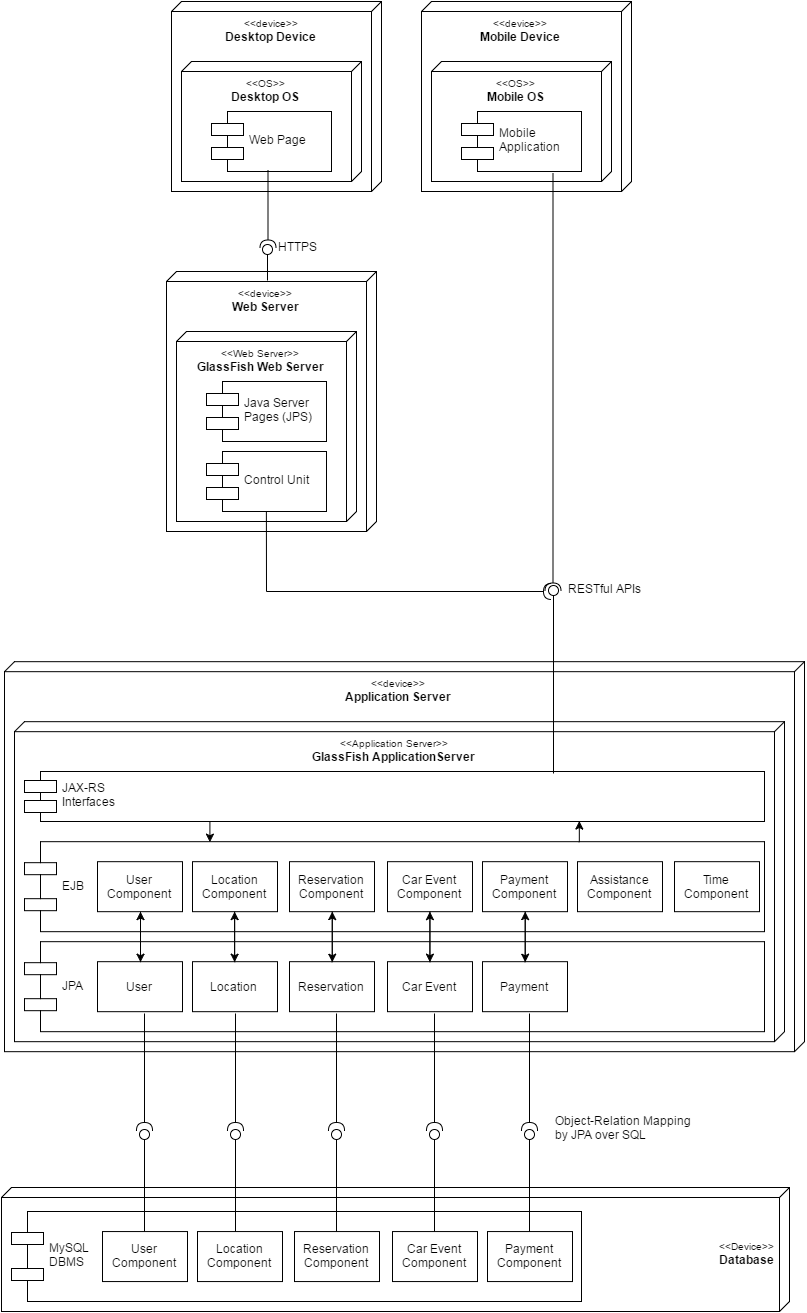

The diagram above was exported from draw.io. Its source (the exported page's mxGraphModel, read from the mxfile embedded in the PNG):
<mxGraphModel dx="1031" dy="464" grid="1" gridSize="10" guides="1" tooltips="1" connect="1" arrows="1" fold="1" page="1" pageScale="1" pageWidth="826" pageHeight="1169" background="#ffffff" math="0" shadow="0">
  <root>
    <mxCell id="0" />
    <mxCell id="1" parent="0" />
    <mxCell id="4" value="&lt;div style=&quot;text-align: center&quot;&gt;&lt;font style=&quot;font-size: 10px&quot;&gt;&amp;lt;&amp;lt;device&amp;gt;&amp;gt;&lt;/font&gt;&lt;/div&gt;&lt;div style=&quot;text-align: center&quot;&gt;&lt;font style=&quot;font-size: 12px&quot;&gt;&lt;b&gt;Desktop Device&lt;/b&gt;&lt;/font&gt;&lt;/div&gt;" style="verticalAlign=top;align=center;spacingTop=8;spacingLeft=2;spacingRight=12;shape=cube;size=10;direction=south;fontStyle=0;html=1;labelBackgroundColor=none;strokeColor=#000000;fillColor=none;gradientColor=none;" vertex="1" parent="1">
      <mxGeometry x="180" y="60" width="210" height="190" as="geometry" />
    </mxCell>
    <mxCell id="6" value="&lt;div style=&quot;text-align: center&quot;&gt;&lt;font style=&quot;font-size: 10px&quot;&gt;&amp;lt;&amp;lt;OS&amp;gt;&amp;gt;&lt;/font&gt;&lt;/div&gt;&lt;div style=&quot;text-align: center&quot;&gt;&lt;font style=&quot;font-size: 12px&quot;&gt;&lt;b&gt;Desktop OS&lt;/b&gt;&lt;/font&gt;&lt;/div&gt;" style="verticalAlign=top;align=center;spacingTop=8;spacingLeft=2;spacingRight=12;shape=cube;size=10;direction=south;fontStyle=0;html=1;labelBackgroundColor=none;strokeColor=#000000;fillColor=none;gradientColor=none;" vertex="1" parent="1">
      <mxGeometry x="190" y="120" width="180" height="120" as="geometry" />
    </mxCell>
    <mxCell id="7" value="Web Page" style="shape=component;align=left;spacingLeft=36;labelBackgroundColor=none;strokeColor=#000000;fillColor=none;gradientColor=none;" vertex="1" parent="1">
      <mxGeometry x="220" y="170" width="120" height="60" as="geometry" />
    </mxCell>
    <mxCell id="8" value="&lt;div style=&quot;text-align: center&quot;&gt;&lt;font style=&quot;font-size: 10px&quot;&gt;&amp;lt;&amp;lt;device&amp;gt;&amp;gt;&lt;/font&gt;&lt;/div&gt;&lt;div style=&quot;text-align: center&quot;&gt;&lt;font style=&quot;font-size: 12px&quot;&gt;&lt;b&gt;Mobile Device&lt;/b&gt;&lt;/font&gt;&lt;/div&gt;" style="verticalAlign=top;align=center;spacingTop=8;spacingLeft=2;spacingRight=12;shape=cube;size=10;direction=south;fontStyle=0;html=1;labelBackgroundColor=none;strokeColor=#000000;fillColor=none;gradientColor=none;" vertex="1" parent="1">
      <mxGeometry x="430" y="60" width="210" height="190" as="geometry" />
    </mxCell>
    <mxCell id="9" value="&lt;div style=&quot;text-align: center&quot;&gt;&lt;font style=&quot;font-size: 10px&quot;&gt;&amp;lt;&amp;lt;OS&amp;gt;&amp;gt;&lt;/font&gt;&lt;/div&gt;&lt;div style=&quot;text-align: center&quot;&gt;&lt;font style=&quot;font-size: 12px&quot;&gt;&lt;b&gt;Mobile OS&lt;/b&gt;&lt;/font&gt;&lt;/div&gt;" style="verticalAlign=top;align=center;spacingTop=8;spacingLeft=2;spacingRight=12;shape=cube;size=10;direction=south;fontStyle=0;html=1;labelBackgroundColor=none;strokeColor=#000000;fillColor=none;gradientColor=none;" vertex="1" parent="1">
      <mxGeometry x="440" y="120" width="180" height="120" as="geometry" />
    </mxCell>
    <mxCell id="10" value="Mobile&#10;Application" style="shape=component;align=left;spacingLeft=36;labelBackgroundColor=none;strokeColor=#000000;fillColor=none;gradientColor=none;" vertex="1" parent="1">
      <mxGeometry x="470" y="170" width="120" height="60" as="geometry" />
    </mxCell>
    <mxCell id="11" value="&lt;div style=&quot;text-align: center&quot;&gt;&lt;font style=&quot;font-size: 10px&quot;&gt;&amp;lt;&amp;lt;device&amp;gt;&amp;gt;&lt;/font&gt;&lt;/div&gt;&lt;div style=&quot;text-align: center&quot;&gt;&lt;font style=&quot;font-size: 12px&quot;&gt;&lt;b&gt;Web Server&lt;/b&gt;&lt;/font&gt;&lt;/div&gt;" style="verticalAlign=top;align=center;spacingTop=8;spacingLeft=2;spacingRight=12;shape=cube;size=10;direction=south;fontStyle=0;html=1;labelBackgroundColor=none;strokeColor=#000000;fillColor=none;gradientColor=none;" vertex="1" parent="1">
      <mxGeometry x="175" y="330" width="210" height="260" as="geometry" />
    </mxCell>
    <mxCell id="12" value="&lt;div style=&quot;text-align: center&quot;&gt;&lt;font style=&quot;font-size: 10px&quot;&gt;&amp;lt;&amp;lt;Web Server&amp;gt;&amp;gt;&lt;/font&gt;&lt;/div&gt;&lt;div style=&quot;text-align: center&quot;&gt;&lt;b&gt;GlassFish Web Server&lt;/b&gt;&lt;/div&gt;" style="verticalAlign=top;align=center;spacingTop=8;spacingLeft=2;spacingRight=12;shape=cube;size=10;direction=south;fontStyle=0;html=1;labelBackgroundColor=none;strokeColor=#000000;fillColor=none;gradientColor=none;" vertex="1" parent="1">
      <mxGeometry x="185" y="390" width="180" height="190" as="geometry" />
    </mxCell>
    <mxCell id="13" value="Java Server&#10;Pages (JPS)" style="shape=component;align=left;spacingLeft=36;labelBackgroundColor=none;strokeColor=#000000;fillColor=none;gradientColor=none;" vertex="1" parent="1">
      <mxGeometry x="215" y="440" width="120" height="60" as="geometry" />
    </mxCell>
    <mxCell id="14" value="Control Unit" style="shape=component;align=left;spacingLeft=36;labelBackgroundColor=none;strokeColor=#000000;fillColor=none;gradientColor=none;" vertex="1" parent="1">
      <mxGeometry x="215" y="510" width="120" height="60" as="geometry" />
    </mxCell>
    <mxCell id="15" value="" style="shape=requires;direction=north;html=1;labelBackgroundColor=none;strokeColor=#000000;fillColor=none;gradientColor=none;align=center;rotation=-90;" vertex="1" parent="1">
      <mxGeometry x="235" y="260" width="83" height="20" as="geometry" />
    </mxCell>
    <mxCell id="16" value="" style="shape=lollipop;direction=south;html=1;labelBackgroundColor=none;strokeColor=#000000;fillColor=none;gradientColor=none;align=center;fontSize=12;rotation=-90;" vertex="1" parent="1">
      <mxGeometry x="258" y="306" width="36" height="30" as="geometry" />
    </mxCell>
    <mxCell id="17" value="HTTPS" style="text;html=1;resizable=0;points=[];autosize=1;align=left;verticalAlign=top;spacingTop=-4;fontSize=12;" vertex="1" parent="1">
      <mxGeometry x="285" y="296" width="50" height="20" as="geometry" />
    </mxCell>
    <mxCell id="18" value="&lt;div style=&quot;text-align: center&quot;&gt;&lt;font style=&quot;font-size: 10px&quot;&gt;&amp;lt;&amp;lt;device&amp;gt;&amp;gt;&lt;/font&gt;&lt;/div&gt;&lt;div style=&quot;text-align: center&quot;&gt;&lt;b&gt;Application Server&lt;/b&gt;&lt;/div&gt;" style="verticalAlign=top;align=center;spacingTop=8;spacingLeft=2;spacingRight=12;shape=cube;size=10;direction=south;fontStyle=0;html=1;labelBackgroundColor=none;strokeColor=#000000;fillColor=none;gradientColor=none;" vertex="1" parent="1">
      <mxGeometry x="13" y="720.1764705882354" width="800" height="390" as="geometry" />
    </mxCell>
    <mxCell id="19" value="&lt;div style=&quot;text-align: center&quot;&gt;&lt;font style=&quot;font-size: 10px&quot;&gt;&amp;lt;&amp;lt;Application Server&amp;gt;&amp;gt;&lt;/font&gt;&lt;/div&gt;&lt;div style=&quot;text-align: center&quot;&gt;&lt;b&gt;GlassFish ApplicationServer&lt;/b&gt;&lt;/div&gt;" style="verticalAlign=top;align=center;spacingTop=8;spacingLeft=2;spacingRight=12;shape=cube;size=10;direction=south;fontStyle=0;html=1;labelBackgroundColor=none;strokeColor=#000000;fillColor=none;gradientColor=none;" vertex="1" parent="1">
      <mxGeometry x="23" y="780.1764705882354" width="770" height="320" as="geometry" />
    </mxCell>
    <mxCell id="114" style="edgeStyle=orthogonalEdgeStyle;rounded=0;comic=0;html=1;exitX=0.25;exitY=1;entryX=0.25;entryY=0;jettySize=auto;orthogonalLoop=1;strokeColor=#000000;fontSize=12;" edge="1" parent="1" source="20" target="21">
      <mxGeometry relative="1" as="geometry" />
    </mxCell>
    <mxCell id="20" value="JAX-RS&#10;Interfaces" style="shape=component;align=left;spacingLeft=36;labelBackgroundColor=none;strokeColor=#000000;fillColor=none;gradientColor=none;" vertex="1" parent="1">
      <mxGeometry x="33" y="830" width="740" height="50" as="geometry" />
    </mxCell>
    <mxCell id="115" style="edgeStyle=orthogonalEdgeStyle;rounded=0;comic=0;html=1;exitX=0.75;exitY=0;entryX=0.75;entryY=1;jettySize=auto;orthogonalLoop=1;strokeColor=#000000;fontSize=12;" edge="1" parent="1" source="21" target="20">
      <mxGeometry relative="1" as="geometry" />
    </mxCell>
    <mxCell id="21" value="EJB" style="shape=component;align=left;spacingLeft=36;labelBackgroundColor=none;strokeColor=#000000;fillColor=none;gradientColor=none;" vertex="1" parent="1">
      <mxGeometry x="33" y="900.1764705882354" width="740" height="90" as="geometry" />
    </mxCell>
    <mxCell id="25" value="Time&lt;div&gt;Component&lt;/div&gt;" style="html=1;labelBackgroundColor=none;strokeColor=#000000;fillColor=none;gradientColor=none;fontSize=12;align=center;" vertex="1" parent="1">
      <mxGeometry x="683" y="920.1764705882354" width="85" height="50" as="geometry" />
    </mxCell>
    <mxCell id="26" value="Assistance&lt;div&gt;Component&lt;/div&gt;" style="html=1;labelBackgroundColor=none;strokeColor=#000000;fillColor=none;gradientColor=none;fontSize=12;align=center;" vertex="1" parent="1">
      <mxGeometry x="586" y="920.1764705882354" width="85" height="50" as="geometry" />
    </mxCell>
    <mxCell id="61" style="edgeStyle=orthogonalEdgeStyle;rounded=0;comic=0;html=1;exitX=0.5;exitY=1;entryX=0.5;entryY=0;jettySize=auto;orthogonalLoop=1;strokeColor=#000000;fontSize=12;" edge="1" parent="1" source="27" target="52">
      <mxGeometry relative="1" as="geometry" />
    </mxCell>
    <mxCell id="27" value="Payment&lt;div&gt;Component&lt;/div&gt;" style="html=1;labelBackgroundColor=none;strokeColor=#000000;fillColor=none;gradientColor=none;fontSize=12;align=center;" vertex="1" parent="1">
      <mxGeometry x="491" y="920.1764705882354" width="85" height="50" as="geometry" />
    </mxCell>
    <mxCell id="60" style="edgeStyle=orthogonalEdgeStyle;rounded=0;comic=0;html=1;exitX=0.5;exitY=1;entryX=0.5;entryY=0;jettySize=auto;orthogonalLoop=1;strokeColor=#000000;fontSize=12;" edge="1" parent="1" source="28" target="53">
      <mxGeometry relative="1" as="geometry" />
    </mxCell>
    <mxCell id="28" value="Car Event&lt;div&gt;Component&lt;/div&gt;" style="html=1;labelBackgroundColor=none;strokeColor=#000000;fillColor=none;gradientColor=none;fontSize=12;align=center;" vertex="1" parent="1">
      <mxGeometry x="396" y="920.1764705882354" width="85" height="50" as="geometry" />
    </mxCell>
    <mxCell id="59" style="edgeStyle=orthogonalEdgeStyle;rounded=0;comic=0;html=1;exitX=0.5;exitY=1;entryX=0.5;entryY=0;jettySize=auto;orthogonalLoop=1;strokeColor=#000000;fontSize=12;" edge="1" parent="1" source="29" target="54">
      <mxGeometry relative="1" as="geometry" />
    </mxCell>
    <mxCell id="29" value="Reservation&lt;div&gt;Component&lt;/div&gt;" style="html=1;labelBackgroundColor=none;strokeColor=#000000;fillColor=none;gradientColor=none;fontSize=12;align=center;" vertex="1" parent="1">
      <mxGeometry x="298" y="920.1764705882354" width="85" height="50" as="geometry" />
    </mxCell>
    <mxCell id="58" style="edgeStyle=orthogonalEdgeStyle;rounded=0;comic=0;html=1;exitX=0.5;exitY=1;entryX=0.5;entryY=0;jettySize=auto;orthogonalLoop=1;strokeColor=#000000;fontSize=12;" edge="1" parent="1" source="30" target="55">
      <mxGeometry relative="1" as="geometry" />
    </mxCell>
    <mxCell id="30" value="Location&lt;div&gt;Component&lt;/div&gt;" style="html=1;labelBackgroundColor=none;strokeColor=#000000;fillColor=none;gradientColor=none;fontSize=12;align=center;" vertex="1" parent="1">
      <mxGeometry x="201" y="920.1764705882354" width="85" height="50" as="geometry" />
    </mxCell>
    <mxCell id="57" style="edgeStyle=orthogonalEdgeStyle;rounded=0;comic=0;html=1;exitX=0.5;exitY=1;entryX=0.5;entryY=0;jettySize=auto;orthogonalLoop=1;strokeColor=#000000;fontSize=12;" edge="1" parent="1" source="32" target="56">
      <mxGeometry relative="1" as="geometry" />
    </mxCell>
    <mxCell id="32" value="User&lt;div&gt;Component&lt;/div&gt;" style="html=1;labelBackgroundColor=none;strokeColor=#000000;fillColor=none;gradientColor=none;fontSize=12;align=center;" vertex="1" parent="1">
      <mxGeometry x="106" y="920.1764705882354" width="85" height="50" as="geometry" />
    </mxCell>
    <mxCell id="49" value="JPA" style="shape=component;align=left;spacingLeft=36;labelBackgroundColor=none;strokeColor=#000000;fillColor=none;gradientColor=none;" vertex="1" parent="1">
      <mxGeometry x="33" y="1000.1764705882354" width="740" height="90" as="geometry" />
    </mxCell>
    <mxCell id="67" style="edgeStyle=orthogonalEdgeStyle;rounded=0;comic=0;html=1;exitX=0.5;exitY=0;entryX=0.5;entryY=1;jettySize=auto;orthogonalLoop=1;strokeColor=#000000;fontSize=12;" edge="1" parent="1" source="52" target="27">
      <mxGeometry relative="1" as="geometry" />
    </mxCell>
    <mxCell id="52" value="Payment" style="html=1;labelBackgroundColor=none;strokeColor=#000000;fillColor=none;gradientColor=none;fontSize=12;align=center;" vertex="1" parent="1">
      <mxGeometry x="491" y="1020.1764705882354" width="85" height="50" as="geometry" />
    </mxCell>
    <mxCell id="66" style="edgeStyle=orthogonalEdgeStyle;rounded=0;comic=0;html=1;exitX=0.5;exitY=0;entryX=0.5;entryY=1;jettySize=auto;orthogonalLoop=1;strokeColor=#000000;fontSize=12;" edge="1" parent="1" source="53" target="28">
      <mxGeometry relative="1" as="geometry" />
    </mxCell>
    <mxCell id="53" value="Car Event" style="html=1;labelBackgroundColor=none;strokeColor=#000000;fillColor=none;gradientColor=none;fontSize=12;align=center;" vertex="1" parent="1">
      <mxGeometry x="396" y="1020.1764705882354" width="85" height="50" as="geometry" />
    </mxCell>
    <mxCell id="65" style="edgeStyle=orthogonalEdgeStyle;rounded=0;comic=0;html=1;exitX=0.5;exitY=0;entryX=0.5;entryY=1;jettySize=auto;orthogonalLoop=1;strokeColor=#000000;fontSize=12;" edge="1" parent="1" source="54" target="29">
      <mxGeometry relative="1" as="geometry" />
    </mxCell>
    <mxCell id="54" value="Reservation" style="html=1;labelBackgroundColor=none;strokeColor=#000000;fillColor=none;gradientColor=none;fontSize=12;align=center;" vertex="1" parent="1">
      <mxGeometry x="298" y="1020.1764705882354" width="85" height="50" as="geometry" />
    </mxCell>
    <mxCell id="64" style="edgeStyle=orthogonalEdgeStyle;rounded=0;comic=0;html=1;exitX=0.5;exitY=0;entryX=0.5;entryY=1;jettySize=auto;orthogonalLoop=1;strokeColor=#000000;fontSize=12;" edge="1" parent="1" source="55" target="30">
      <mxGeometry relative="1" as="geometry" />
    </mxCell>
    <mxCell id="55" value="Location" style="html=1;labelBackgroundColor=none;strokeColor=#000000;fillColor=none;gradientColor=none;fontSize=12;align=center;" vertex="1" parent="1">
      <mxGeometry x="201" y="1020.1764705882354" width="85" height="50" as="geometry" />
    </mxCell>
    <mxCell id="63" style="edgeStyle=orthogonalEdgeStyle;rounded=0;comic=0;html=1;exitX=0.5;exitY=0;entryX=0.5;entryY=1;jettySize=auto;orthogonalLoop=1;strokeColor=#000000;fontSize=12;" edge="1" parent="1" source="56" target="32">
      <mxGeometry relative="1" as="geometry" />
    </mxCell>
    <mxCell id="56" value="User" style="html=1;labelBackgroundColor=none;strokeColor=#000000;fillColor=none;gradientColor=none;fontSize=12;align=center;" vertex="1" parent="1">
      <mxGeometry x="106" y="1020.1764705882354" width="85" height="50" as="geometry" />
    </mxCell>
    <mxCell id="69" value="&lt;div style=&quot;text-align: center&quot;&gt;&lt;font style=&quot;font-size: 10px&quot;&gt;&amp;lt;&amp;lt;Device&amp;gt;&amp;gt;&lt;/font&gt;&lt;/div&gt;&lt;div style=&quot;text-align: center&quot;&gt;&lt;b&gt;Database&lt;/b&gt;&lt;/div&gt;" style="verticalAlign=middle;align=right;spacingTop=8;spacingLeft=2;spacingRight=12;shape=cube;size=10;direction=south;fontStyle=0;html=1;labelBackgroundColor=none;strokeColor=#000000;fillColor=none;gradientColor=none;" vertex="1" parent="1">
      <mxGeometry x="10" y="1246" width="788" height="124" as="geometry" />
    </mxCell>
    <mxCell id="71" value="MySQL&#10;DBMS" style="shape=component;align=left;spacingLeft=36;labelBackgroundColor=none;strokeColor=#000000;fillColor=none;gradientColor=none;" vertex="1" parent="1">
      <mxGeometry x="20" y="1270" width="570" height="90" as="geometry" />
    </mxCell>
    <mxCell id="75" value="Payment&lt;div&gt;Component&lt;/div&gt;" style="html=1;labelBackgroundColor=none;strokeColor=#000000;fillColor=none;gradientColor=none;fontSize=12;align=center;" vertex="1" parent="1">
      <mxGeometry x="496" y="1290.0588235294117" width="85" height="50" as="geometry" />
    </mxCell>
    <mxCell id="77" value="Car Event&lt;div&gt;Component&lt;/div&gt;" style="html=1;labelBackgroundColor=none;strokeColor=#000000;fillColor=none;gradientColor=none;fontSize=12;align=center;" vertex="1" parent="1">
      <mxGeometry x="401" y="1290.0588235294117" width="85" height="50" as="geometry" />
    </mxCell>
    <mxCell id="79" value="Reservation&lt;div&gt;Component&lt;/div&gt;" style="html=1;labelBackgroundColor=none;strokeColor=#000000;fillColor=none;gradientColor=none;fontSize=12;align=center;" vertex="1" parent="1">
      <mxGeometry x="303" y="1290.0588235294117" width="85" height="50" as="geometry" />
    </mxCell>
    <mxCell id="81" value="Location&lt;div&gt;Component&lt;/div&gt;" style="html=1;labelBackgroundColor=none;strokeColor=#000000;fillColor=none;gradientColor=none;fontSize=12;align=center;" vertex="1" parent="1">
      <mxGeometry x="206" y="1290.0588235294117" width="85" height="50" as="geometry" />
    </mxCell>
    <mxCell id="83" value="User&lt;div&gt;Component&lt;/div&gt;" style="html=1;labelBackgroundColor=none;strokeColor=#000000;fillColor=none;gradientColor=none;fontSize=12;align=center;" vertex="1" parent="1">
      <mxGeometry x="111" y="1290.0588235294117" width="85" height="50" as="geometry" />
    </mxCell>
    <mxCell id="95" value="" style="shape=lollipop;direction=south;html=1;labelBackgroundColor=none;strokeColor=#000000;fillColor=none;gradientColor=none;fontSize=12;align=right;rotation=-90;" vertex="1" parent="1">
      <mxGeometry x="468" y="727" width="188" height="22" as="geometry" />
    </mxCell>
    <mxCell id="96" value="" style="shape=requires;direction=north;html=1;labelBackgroundColor=none;strokeColor=#000000;fillColor=none;gradientColor=none;fontSize=12;align=right;rotation=-90;" vertex="1" parent="1">
      <mxGeometry x="350" y="433" width="423" height="20" as="geometry" />
    </mxCell>
    <mxCell id="97" value="" style="shape=requires;direction=north;html=1;labelBackgroundColor=none;strokeColor=#000000;fillColor=none;gradientColor=none;fontSize=12;align=right;rotation=180;" vertex="1" parent="1">
      <mxGeometry x="275" y="640" width="290" height="20" as="geometry" />
    </mxCell>
    <mxCell id="98" value="" style="endArrow=none;html=1;strokeColor=#000000;fontSize=12;entryX=0.5;entryY=1;" edge="1" parent="1" target="14">
      <mxGeometry width="50" height="50" relative="1" as="geometry">
        <mxPoint x="275" y="650" as="sourcePoint" />
        <mxPoint x="300" y="570" as="targetPoint" />
      </mxGeometry>
    </mxCell>
    <mxCell id="99" value="RESTful APIs" style="text;html=1;resizable=0;points=[];autosize=1;align=left;verticalAlign=top;spacingTop=-4;fontSize=12;" vertex="1" parent="1">
      <mxGeometry x="575" y="638" width="90" height="20" as="geometry" />
    </mxCell>
    <mxCell id="102" value="" style="shape=lollipop;direction=south;html=1;labelBackgroundColor=none;strokeColor=#000000;fillColor=none;gradientColor=none;fontSize=12;align=right;rotation=-90;" vertex="1" parent="1">
      <mxGeometry x="102" y="1234" width="102" height="10" as="geometry" />
    </mxCell>
    <mxCell id="103" value="" style="shape=requires;direction=north;html=1;labelBackgroundColor=none;strokeColor=#000000;fillColor=none;gradientColor=none;fontSize=12;align=right;rotation=-90;" vertex="1" parent="1">
      <mxGeometry x="92" y="1123" width="122" height="20" as="geometry" />
    </mxCell>
    <mxCell id="104" value="" style="shape=lollipop;direction=south;html=1;labelBackgroundColor=none;strokeColor=#000000;fillColor=none;gradientColor=none;fontSize=12;align=right;rotation=-90;" vertex="1" parent="1">
      <mxGeometry x="193" y="1234" width="102" height="10" as="geometry" />
    </mxCell>
    <mxCell id="105" value="" style="shape=requires;direction=north;html=1;labelBackgroundColor=none;strokeColor=#000000;fillColor=none;gradientColor=none;fontSize=12;align=right;rotation=-90;" vertex="1" parent="1">
      <mxGeometry x="183" y="1123" width="122" height="20" as="geometry" />
    </mxCell>
    <mxCell id="106" value="" style="shape=lollipop;direction=south;html=1;labelBackgroundColor=none;strokeColor=#000000;fillColor=none;gradientColor=none;fontSize=12;align=right;rotation=-90;" vertex="1" parent="1">
      <mxGeometry x="294" y="1234" width="102" height="10" as="geometry" />
    </mxCell>
    <mxCell id="107" value="" style="shape=requires;direction=north;html=1;labelBackgroundColor=none;strokeColor=#000000;fillColor=none;gradientColor=none;fontSize=12;align=right;rotation=-90;" vertex="1" parent="1">
      <mxGeometry x="284" y="1123" width="122" height="20" as="geometry" />
    </mxCell>
    <mxCell id="108" value="" style="shape=lollipop;direction=south;html=1;labelBackgroundColor=none;strokeColor=#000000;fillColor=none;gradientColor=none;fontSize=12;align=right;rotation=-90;" vertex="1" parent="1">
      <mxGeometry x="392" y="1234" width="102" height="10" as="geometry" />
    </mxCell>
    <mxCell id="109" value="" style="shape=requires;direction=north;html=1;labelBackgroundColor=none;strokeColor=#000000;fillColor=none;gradientColor=none;fontSize=12;align=right;rotation=-90;" vertex="1" parent="1">
      <mxGeometry x="382" y="1123" width="122" height="20" as="geometry" />
    </mxCell>
    <mxCell id="110" value="" style="shape=lollipop;direction=south;html=1;labelBackgroundColor=none;strokeColor=#000000;fillColor=none;gradientColor=none;fontSize=12;align=right;rotation=-90;" vertex="1" parent="1">
      <mxGeometry x="487" y="1234" width="102" height="10" as="geometry" />
    </mxCell>
    <mxCell id="111" value="" style="shape=requires;direction=north;html=1;labelBackgroundColor=none;strokeColor=#000000;fillColor=none;gradientColor=none;fontSize=12;align=right;rotation=-90;" vertex="1" parent="1">
      <mxGeometry x="477" y="1123" width="122" height="20" as="geometry" />
    </mxCell>
    <mxCell id="112" value="Object-Relation Mapping&lt;div&gt;by JPA over SQL&lt;/div&gt;" style="text;html=1;resizable=0;points=[];autosize=1;align=left;verticalAlign=top;spacingTop=-4;fontSize=12;" vertex="1" parent="1">
      <mxGeometry x="562" y="1170" width="150" height="30" as="geometry" />
    </mxCell>
  </root>
</mxGraphModel>